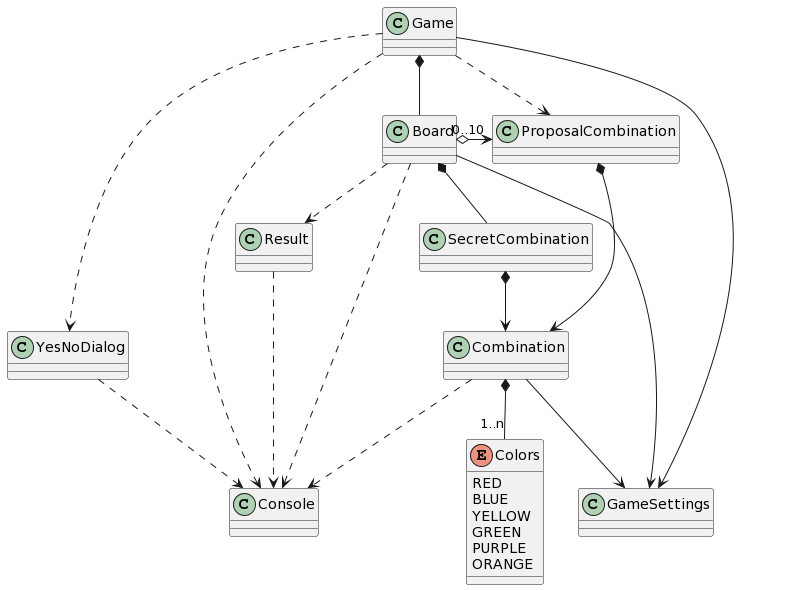

The diagram above was rendered by PlantUML. Its source (embedded in the PNG):
@startuml
Game ..> YesNoDialog
Game ..> Console
YesNoDialog ..> Console
Game *-- Board
Game --> GameSettings
Board --> GameSettings
Board *-- SecretCombination
Board o-> "0..10" ProposalCombination
Board ..> Result
Game ..> ProposalCombination
SecretCombination *--> Combination
ProposalCombination *--> Combination
Combination *-- "1..n" Colors
enum Colors {
  RED
  BLUE
  YELLOW
  GREEN
  PURPLE
  ORANGE
}
Board ..> Console
Combination ..> Console
Combination --> GameSettings
Result ..> Console
@enduml